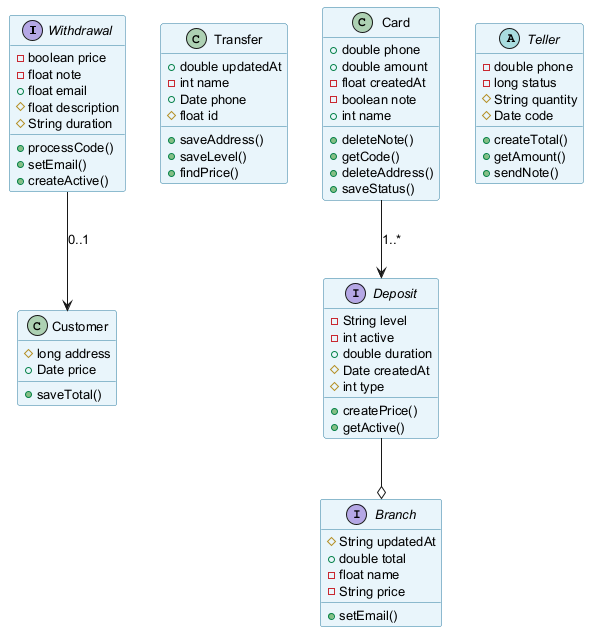

The diagram above was rendered by PlantUML. Its source (embedded in the PNG):
@startuml
skinparam backgroundColor #FFFFFF
skinparam classBackgroundColor #E8F4FA
skinparam classBorderColor #2C7DA0
skinparam defaultFontSize 13
interface Withdrawal {
  -boolean price
  -float note
  +float email
  #float description
  #String duration
  +processCode()
  +setEmail()
  +createActive()
}
class Transfer {
  +double updatedAt
  -int name
  +Date phone
  #float id
  +saveAddress()
  +saveLevel()
  +findPrice()
}
interface Deposit {
  -String level
  -int active
  +double duration
  #Date createdAt
  #int type
  +createPrice()
  +getActive()
}
interface Branch {
  #String updatedAt
  +double total
  -float name
  -String price
  +setEmail()
}
abstract class Teller {
  -double phone
  -long status
  #String quantity
  #Date code
  +createTotal()
  +getAmount()
  +sendNote()
}
class Card {
  +double phone
  +double amount
  -float createdAt
  -boolean note
  +int name
  +deleteNote()
  +getCode()
  +deleteAddress()
  +saveStatus()
}
class Customer {
  #long address
  +Date price
  +saveTotal()
}
Card --> Deposit : "1..*"
Deposit --o Branch
Withdrawal --> Customer : "0..1"
@enduml